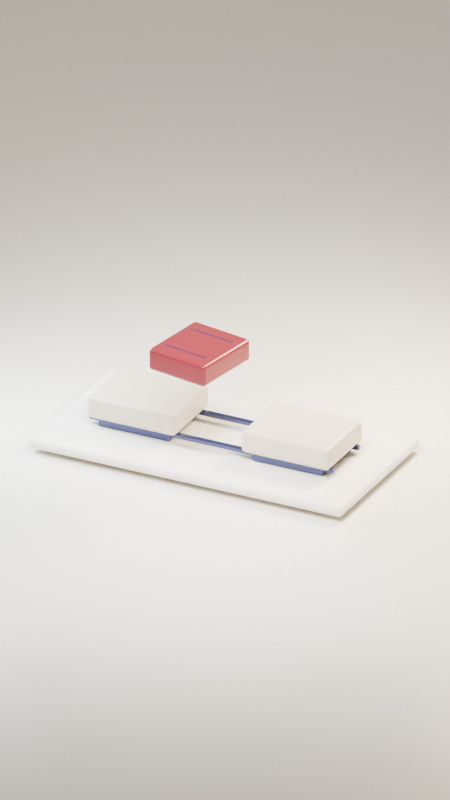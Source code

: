 # Source: scene.blend  (saved by Blender 5.2.45; exported with 4.5.12 LTS)
import bpy
from mathutils import Matrix  # noqa: F401  (used for matrix-valued properties, if any)

bpy.ops.wm.read_factory_settings(use_empty=True)
scene = bpy.context.scene
scene.name = 'Scene'

# ---- collections
col_collection = bpy.data.collections.new('Collection'); scene.collection.children.link(col_collection)

# ---- materials (node trees are filled in below, after node groups)
mat_palette_background = bpy.data.materials.new('Palette background')
mat_palette_background.diffuse_color = (0.8963, 0.855, 0.7758, 1.0)
mat_paper_stone_base = bpy.data.materials.new('Paper stone base')
mat_paper_stone_base.diffuse_color = (0.8963, 0.855, 0.7758, 1.0)
mat_ceramic_sentence_segments = bpy.data.materials.new('Ceramic sentence segments')
mat_ceramic_sentence_segments.diffuse_color = (0.7379, 0.6584, 0.5395, 1.0)
mat_precision_guide_rails = bpy.data.materials.new('Precision guide rails')
mat_precision_guide_rails.diffuse_color = (0.08866, 0.1022, 0.227, 1.0)
mat_contrasting_missing_piece = bpy.data.materials.new('Contrasting missing piece')
mat_contrasting_missing_piece.diffuse_color = (0.2705, 0.03434, 0.04667, 1.0)

# ---- material node trees
mat_palette_background.use_nodes = True; mat_palette_background.node_tree.nodes.clear()
_N = mat_palette_background.node_tree.nodes; _L = mat_palette_background.node_tree.links
n0 = _N.new('ShaderNodeBsdfPrincipled'); n0.name = 'Principled BSDF'; n0.location = (-200, 100)
n0.inputs[0].default_value = (0.8963, 0.855, 0.7758, 1.0)
n0.inputs[2].default_value = 0.48
n0.inputs[10].default_value = 0.005
n0.inputs[19].default_value = 0.08
n0.inputs[20].default_value = 0.22
n1 = _N.new('ShaderNodeOutputMaterial'); n1.name = 'Material Output'; n1.location = (200, 100)
_L.new(n0.outputs[0], n1.inputs[0])
n1.is_active_output = True
mat_paper_stone_base.use_nodes = True; mat_paper_stone_base.node_tree.nodes.clear()
_N = mat_paper_stone_base.node_tree.nodes; _L = mat_paper_stone_base.node_tree.links
n0 = _N.new('ShaderNodeBsdfPrincipled'); n0.name = 'Principled BSDF'; n0.location = (-200, 100)
n0.inputs[0].default_value = (0.8963, 0.855, 0.7758, 1.0)
n0.inputs[2].default_value = 0.65
n0.inputs[10].default_value = 0.005
n0.inputs[20].default_value = 0.22
n1 = _N.new('ShaderNodeOutputMaterial'); n1.name = 'Material Output'; n1.location = (200, 100)
_L.new(n0.outputs[0], n1.inputs[0])
n1.is_active_output = True
mat_ceramic_sentence_segments.use_nodes = True; mat_ceramic_sentence_segments.node_tree.nodes.clear()
_N = mat_ceramic_sentence_segments.node_tree.nodes; _L = mat_ceramic_sentence_segments.node_tree.links
n0 = _N.new('ShaderNodeBsdfPrincipled'); n0.name = 'Principled BSDF'; n0.location = (-200, 100)
n0.inputs[0].default_value = (0.7379, 0.6584, 0.5395, 1.0)
n0.inputs[2].default_value = 0.35
n0.inputs[10].default_value = 0.005
n0.inputs[19].default_value = 0.22
n0.inputs[20].default_value = 0.22
n1 = _N.new('ShaderNodeOutputMaterial'); n1.name = 'Material Output'; n1.location = (200, 100)
_L.new(n0.outputs[0], n1.inputs[0])
n1.is_active_output = True
mat_precision_guide_rails.use_nodes = True; mat_precision_guide_rails.node_tree.nodes.clear()
_N = mat_precision_guide_rails.node_tree.nodes; _L = mat_precision_guide_rails.node_tree.links
n0 = _N.new('ShaderNodeBsdfPrincipled'); n0.name = 'Principled BSDF'; n0.location = (-200, 100)
n0.inputs[0].default_value = (0.08866, 0.1022, 0.227, 1.0)
n0.inputs[1].default_value = 0.7
n0.inputs[2].default_value = 0.25
n0.inputs[10].default_value = 0.005
n0.inputs[19].default_value = 0.25
n0.inputs[20].default_value = 0.22
n1 = _N.new('ShaderNodeOutputMaterial'); n1.name = 'Material Output'; n1.location = (200, 100)
_L.new(n0.outputs[0], n1.inputs[0])
n1.is_active_output = True
mat_contrasting_missing_piece.use_nodes = True; mat_contrasting_missing_piece.node_tree.nodes.clear()
_N = mat_contrasting_missing_piece.node_tree.nodes; _L = mat_contrasting_missing_piece.node_tree.links
n0 = _N.new('ShaderNodeBsdfPrincipled'); n0.name = 'Principled BSDF'; n0.location = (-200, 100)
n0.inputs[0].default_value = (0.2705, 0.03434, 0.04667, 1.0)
n0.inputs[1].default_value = 0.22
n0.inputs[2].default_value = 0.27
n0.inputs[10].default_value = 0.005
n0.inputs[19].default_value = 0.3
n0.inputs[20].default_value = 0.22
n1 = _N.new('ShaderNodeOutputMaterial'); n1.name = 'Material Output'; n1.location = (200, 100)
_L.new(n0.outputs[0], n1.inputs[0])
n1.is_active_output = True

# ---- world
world_soft_studio_environment = bpy.data.worlds.new('Soft studio environment'); scene.world = world_soft_studio_environment
world_soft_studio_environment.use_nodes = True; world_soft_studio_environment.node_tree.nodes.clear()
_N = world_soft_studio_environment.node_tree.nodes; _L = world_soft_studio_environment.node_tree.links
n0 = _N.new('ShaderNodeBackground'); n0.name = 'Background'; n0.location = (-200, 100)
n0.inputs[0].default_value = (0.8963, 0.855, 0.7758, 1.0)
n0.inputs[1].default_value = 0.55
n1 = _N.new('ShaderNodeOutputWorld'); n1.name = 'World Output'; n1.location = (200, 100)
_L.new(n0.outputs[0], n1.inputs[0])
n1.is_active_output = True

# ---- cameras
cam_camera_001 = bpy.data.cameras.new('Camera.001')
cam_camera_001.type = 'ORTHO'
cam_camera_001.ortho_scale = 14.65

# ---- lights
light_large_key = bpy.data.lights.new('Large key', 'AREA')
light_large_key.energy = 1400.0
light_large_key.shape = 'DISK'
light_large_key.size = 5.0
light_soft_fill = bpy.data.lights.new('Soft fill', 'AREA')
light_soft_fill.color = (0.72, 0.85, 1.0)
light_soft_fill.energy = 700.0
light_soft_fill.shape = 'DISK'
light_soft_fill.size = 4.0
light_rim_strip = bpy.data.lights.new('Rim strip', 'AREA')
light_rim_strip.color = (1.0, 0.84, 0.63)
light_rim_strip.energy = 1100.0
light_rim_strip.shape = 'DISK'
light_rim_strip.size = 3.5

# ---- meshes
me_cube_001 = bpy.data.meshes.new('Cube.001')
me_cube_001.from_pydata([(-100.0, -100.0, -0.06), (-100.0, -100.0, 0.06), (-100.0, 100.0, -0.06), (-100.0, 100.0, 0.06), (100.0, -100.0, -0.06), (100.0, -100.0, 0.06), (100.0, 100.0, -0.06), (100.0, 100.0, 0.06)], [], [(0, 1, 3, 2), (2, 3, 7, 6), (6, 7, 5, 4), (4, 5, 1, 0), (2, 6, 4, 0), (7, 3, 1, 5)])
_uv = me_cube_001.uv_layers.new(name='UVMap')
_uv.uv.foreach_set('vector', [0.375, 0.0, 0.625, 0.0, 0.625, 0.25, 0.375, 0.25, 0.375, 0.25, 0.625, 0.25, 0.625, 0.5, 0.375, 0.5, 0.375, 0.5, 0.625, 0.5, 0.625, 0.75, 0.375, 0.75, 0.375, 0.75, 0.625, 0.75, 0.625, 1.0, 0.375, 1.0, 0.125, 0.5, 0.375, 0.5, 0.375, 0.75, 0.125, 0.75, 0.625, 0.5, 0.875, 0.5, 0.875, 0.75, 0.625, 0.75])
me_cube_001.materials.append(mat_palette_background)
me_cube_001.update()
me_cube_002 = bpy.data.meshes.new('Cube.002')
me_cube_002.from_pydata([(-3.2, -1.65, -0.1), (-3.2, -1.65, 0.1), (-3.2, 1.65, -0.1), (-3.2, 1.65, 0.1), (3.2, -1.65, -0.1), (3.2, -1.65, 0.1), (3.2, 1.65, -0.1), (3.2, 1.65, 0.1)], [], [(0, 1, 3, 2), (2, 3, 7, 6), (6, 7, 5, 4), (4, 5, 1, 0), (2, 6, 4, 0), (7, 3, 1, 5)])
_uv = me_cube_002.uv_layers.new(name='UVMap')
_uv.uv.foreach_set('vector', [0.375, 0.0, 0.625, 0.0, 0.625, 0.25, 0.375, 0.25, 0.375, 0.25, 0.625, 0.25, 0.625, 0.5, 0.375, 0.5, 0.375, 0.5, 0.625, 0.5, 0.625, 0.75, 0.375, 0.75, 0.375, 0.75, 0.625, 0.75, 0.625, 1.0, 0.375, 1.0, 0.125, 0.5, 0.375, 0.5, 0.375, 0.75, 0.125, 0.75, 0.625, 0.5, 0.875, 0.5, 0.875, 0.75, 0.625, 0.75])
me_cube_002.materials.append(mat_paper_stone_base)
me_cube_002.update()
me_cube_003 = bpy.data.meshes.new('Cube.003')
me_cube_003.from_pydata([(-0.9, -0.72, -0.22), (-0.9, -0.72, 0.22), (-0.9, 0.72, -0.22), (-0.9, 0.72, 0.22), (0.9, -0.72, -0.22), (0.9, -0.72, 0.22), (0.9, 0.72, -0.22), (0.9, 0.72, 0.22)], [], [(0, 1, 3, 2), (2, 3, 7, 6), (6, 7, 5, 4), (4, 5, 1, 0), (2, 6, 4, 0), (7, 3, 1, 5)])
_uv = me_cube_003.uv_layers.new(name='UVMap')
_uv.uv.foreach_set('vector', [0.375, 0.0, 0.625, 0.0, 0.625, 0.25, 0.375, 0.25, 0.375, 0.25, 0.625, 0.25, 0.625, 0.5, 0.375, 0.5, 0.375, 0.5, 0.625, 0.5, 0.625, 0.75, 0.375, 0.75, 0.375, 0.75, 0.625, 0.75, 0.625, 1.0, 0.375, 1.0, 0.125, 0.5, 0.375, 0.5, 0.375, 0.75, 0.125, 0.75, 0.625, 0.5, 0.875, 0.5, 0.875, 0.75, 0.625, 0.75])
me_cube_003.materials.append(mat_ceramic_sentence_segments)
me_cube_003.update()
me_cube_004 = bpy.data.meshes.new('Cube.004')
me_cube_004.from_pydata([(-0.73, -0.6, -0.09), (-0.73, -0.6, 0.09), (-0.73, 0.6, -0.09), (-0.73, 0.6, 0.09), (0.73, -0.6, -0.09), (0.73, -0.6, 0.09), (0.73, 0.6, -0.09), (0.73, 0.6, 0.09)], [], [(0, 1, 3, 2), (2, 3, 7, 6), (6, 7, 5, 4), (4, 5, 1, 0), (2, 6, 4, 0), (7, 3, 1, 5)])
_uv = me_cube_004.uv_layers.new(name='UVMap')
_uv.uv.foreach_set('vector', [0.375, 0.0, 0.625, 0.0, 0.625, 0.25, 0.375, 0.25, 0.375, 0.25, 0.625, 0.25, 0.625, 0.5, 0.375, 0.5, 0.375, 0.5, 0.625, 0.5, 0.625, 0.75, 0.375, 0.75, 0.375, 0.75, 0.625, 0.75, 0.625, 1.0, 0.375, 1.0, 0.125, 0.5, 0.375, 0.5, 0.375, 0.75, 0.125, 0.75, 0.625, 0.5, 0.875, 0.5, 0.875, 0.75, 0.625, 0.75])
me_cube_004.materials.append(mat_precision_guide_rails)
me_cube_004.update()
me_cube_005 = bpy.data.meshes.new('Cube.005')
me_cube_005.from_pydata([(-0.9, -0.72, -0.22), (-0.9, -0.72, 0.22), (-0.9, 0.72, -0.22), (-0.9, 0.72, 0.22), (0.9, -0.72, -0.22), (0.9, -0.72, 0.22), (0.9, 0.72, -0.22), (0.9, 0.72, 0.22)], [], [(0, 1, 3, 2), (2, 3, 7, 6), (6, 7, 5, 4), (4, 5, 1, 0), (2, 6, 4, 0), (7, 3, 1, 5)])
_uv = me_cube_005.uv_layers.new(name='UVMap')
_uv.uv.foreach_set('vector', [0.375, 0.0, 0.625, 0.0, 0.625, 0.25, 0.375, 0.25, 0.375, 0.25, 0.625, 0.25, 0.625, 0.5, 0.375, 0.5, 0.375, 0.5, 0.625, 0.5, 0.625, 0.75, 0.375, 0.75, 0.375, 0.75, 0.625, 0.75, 0.625, 1.0, 0.375, 1.0, 0.125, 0.5, 0.375, 0.5, 0.375, 0.75, 0.125, 0.75, 0.625, 0.5, 0.875, 0.5, 0.875, 0.75, 0.625, 0.75])
me_cube_005.materials.append(mat_ceramic_sentence_segments)
me_cube_005.update()
me_cube_006 = bpy.data.meshes.new('Cube.006')
me_cube_006.from_pydata([(-0.73, -0.6, -0.09), (-0.73, -0.6, 0.09), (-0.73, 0.6, -0.09), (-0.73, 0.6, 0.09), (0.73, -0.6, -0.09), (0.73, -0.6, 0.09), (0.73, 0.6, -0.09), (0.73, 0.6, 0.09)], [], [(0, 1, 3, 2), (2, 3, 7, 6), (6, 7, 5, 4), (4, 5, 1, 0), (2, 6, 4, 0), (7, 3, 1, 5)])
_uv = me_cube_006.uv_layers.new(name='UVMap')
_uv.uv.foreach_set('vector', [0.375, 0.0, 0.625, 0.0, 0.625, 0.25, 0.375, 0.25, 0.375, 0.25, 0.625, 0.25, 0.625, 0.5, 0.375, 0.5, 0.375, 0.5, 0.625, 0.5, 0.625, 0.75, 0.375, 0.75, 0.375, 0.75, 0.625, 0.75, 0.625, 1.0, 0.375, 1.0, 0.125, 0.5, 0.375, 0.5, 0.375, 0.75, 0.125, 0.75, 0.625, 0.5, 0.875, 0.5, 0.875, 0.75, 0.625, 0.75])
me_cube_006.materials.append(mat_precision_guide_rails)
me_cube_006.update()
me_cube_007 = bpy.data.meshes.new('Cube.007')
me_cube_007.from_pydata([(-2.5, -0.05, -0.045), (-2.5, -0.05, 0.045), (-2.5, 0.05, -0.045), (-2.5, 0.05, 0.045), (2.5, -0.05, -0.045), (2.5, -0.05, 0.045), (2.5, 0.05, -0.045), (2.5, 0.05, 0.045)], [], [(0, 1, 3, 2), (2, 3, 7, 6), (6, 7, 5, 4), (4, 5, 1, 0), (2, 6, 4, 0), (7, 3, 1, 5)])
_uv = me_cube_007.uv_layers.new(name='UVMap')
_uv.uv.foreach_set('vector', [0.375, 0.0, 0.625, 0.0, 0.625, 0.25, 0.375, 0.25, 0.375, 0.25, 0.625, 0.25, 0.625, 0.5, 0.375, 0.5, 0.375, 0.5, 0.625, 0.5, 0.625, 0.75, 0.375, 0.75, 0.375, 0.75, 0.625, 0.75, 0.625, 1.0, 0.375, 1.0, 0.125, 0.5, 0.375, 0.5, 0.375, 0.75, 0.125, 0.75, 0.625, 0.5, 0.875, 0.5, 0.875, 0.75, 0.625, 0.75])
me_cube_007.materials.append(mat_precision_guide_rails)
me_cube_007.update()
me_cube_008 = bpy.data.meshes.new('Cube.008')
me_cube_008.from_pydata([(-2.5, -0.05, -0.045), (-2.5, -0.05, 0.045), (-2.5, 0.05, -0.045), (-2.5, 0.05, 0.045), (2.5, -0.05, -0.045), (2.5, -0.05, 0.045), (2.5, 0.05, -0.045), (2.5, 0.05, 0.045)], [], [(0, 1, 3, 2), (2, 3, 7, 6), (6, 7, 5, 4), (4, 5, 1, 0), (2, 6, 4, 0), (7, 3, 1, 5)])
_uv = me_cube_008.uv_layers.new(name='UVMap')
_uv.uv.foreach_set('vector', [0.375, 0.0, 0.625, 0.0, 0.625, 0.25, 0.375, 0.25, 0.375, 0.25, 0.625, 0.25, 0.625, 0.5, 0.375, 0.5, 0.375, 0.5, 0.625, 0.5, 0.625, 0.75, 0.375, 0.75, 0.375, 0.75, 0.625, 0.75, 0.625, 1.0, 0.375, 1.0, 0.125, 0.5, 0.375, 0.5, 0.375, 0.75, 0.125, 0.75, 0.625, 0.5, 0.875, 0.5, 0.875, 0.75, 0.625, 0.75])
me_cube_008.materials.append(mat_precision_guide_rails)
me_cube_008.update()
me_cube_009 = bpy.data.meshes.new('Cube.009')
me_cube_009.from_pydata([(-0.64, -0.72, -0.22), (-0.64, -0.72, 0.22), (-0.64, 0.72, -0.22), (-0.64, 0.72, 0.22), (0.64, -0.72, -0.22), (0.64, -0.72, 0.22), (0.64, 0.72, -0.22), (0.64, 0.72, 0.22)], [], [(0, 1, 3, 2), (2, 3, 7, 6), (6, 7, 5, 4), (4, 5, 1, 0), (2, 6, 4, 0), (7, 3, 1, 5)])
_uv = me_cube_009.uv_layers.new(name='UVMap')
_uv.uv.foreach_set('vector', [0.375, 0.0, 0.625, 0.0, 0.625, 0.25, 0.375, 0.25, 0.375, 0.25, 0.625, 0.25, 0.625, 0.5, 0.375, 0.5, 0.375, 0.5, 0.625, 0.5, 0.625, 0.75, 0.375, 0.75, 0.375, 0.75, 0.625, 0.75, 0.625, 1.0, 0.375, 1.0, 0.125, 0.5, 0.375, 0.5, 0.375, 0.75, 0.125, 0.75, 0.625, 0.5, 0.875, 0.5, 0.875, 0.75, 0.625, 0.75])
me_cube_009.materials.append(mat_contrasting_missing_piece)
me_cube_009.update()
me_cube_010 = bpy.data.meshes.new('Cube.010')
me_cube_010.from_pydata([(-0.48, -0.0125, -0.006), (-0.48, -0.0125, 0.006), (-0.48, 0.0125, -0.006), (-0.48, 0.0125, 0.006), (0.48, -0.0125, -0.006), (0.48, -0.0125, 0.006), (0.48, 0.0125, -0.006), (0.48, 0.0125, 0.006)], [], [(0, 1, 3, 2), (2, 3, 7, 6), (6, 7, 5, 4), (4, 5, 1, 0), (2, 6, 4, 0), (7, 3, 1, 5)])
_uv = me_cube_010.uv_layers.new(name='UVMap')
_uv.uv.foreach_set('vector', [0.375, 0.0, 0.625, 0.0, 0.625, 0.25, 0.375, 0.25, 0.375, 0.25, 0.625, 0.25, 0.625, 0.5, 0.375, 0.5, 0.375, 0.5, 0.625, 0.5, 0.625, 0.75, 0.375, 0.75, 0.375, 0.75, 0.625, 0.75, 0.625, 1.0, 0.375, 1.0, 0.125, 0.5, 0.375, 0.5, 0.375, 0.75, 0.125, 0.75, 0.625, 0.5, 0.875, 0.5, 0.875, 0.75, 0.625, 0.75])
me_cube_010.materials.append(mat_precision_guide_rails)
me_cube_010.update()
me_cube_011 = bpy.data.meshes.new('Cube.011')
me_cube_011.from_pydata([(-0.48, -0.0125, -0.006), (-0.48, -0.0125, 0.006), (-0.48, 0.0125, -0.006), (-0.48, 0.0125, 0.006), (0.48, -0.0125, -0.006), (0.48, -0.0125, 0.006), (0.48, 0.0125, -0.006), (0.48, 0.0125, 0.006)], [], [(0, 1, 3, 2), (2, 3, 7, 6), (6, 7, 5, 4), (4, 5, 1, 0), (2, 6, 4, 0), (7, 3, 1, 5)])
_uv = me_cube_011.uv_layers.new(name='UVMap')
_uv.uv.foreach_set('vector', [0.375, 0.0, 0.625, 0.0, 0.625, 0.25, 0.375, 0.25, 0.375, 0.25, 0.625, 0.25, 0.625, 0.5, 0.375, 0.5, 0.375, 0.5, 0.625, 0.5, 0.625, 0.75, 0.375, 0.75, 0.375, 0.75, 0.625, 0.75, 0.625, 1.0, 0.375, 1.0, 0.125, 0.5, 0.375, 0.5, 0.375, 0.75, 0.125, 0.75, 0.625, 0.5, 0.875, 0.5, 0.875, 0.75, 0.625, 0.75])
me_cube_011.materials.append(mat_precision_guide_rails)
me_cube_011.update()

# ---- objects
ob_seamless_stage = bpy.data.objects.new('Seamless stage', me_cube_001)
ob_large_key = bpy.data.objects.new('Large key', light_large_key)
ob_soft_fill = bpy.data.objects.new('Soft fill', light_soft_fill)
ob_rim_strip = bpy.data.objects.new('Rim strip', light_rim_strip)
ob_camera = bpy.data.objects.new('Camera', cam_camera_001)
ob_bridge_display_base = bpy.data.objects.new('Bridge display base', me_cube_002)
ob_left_sentence_segment = bpy.data.objects.new('Left sentence segment', me_cube_003)
ob_segment_foot__1 = bpy.data.objects.new('Segment foot -1', me_cube_004)
ob_right_sentence_segment = bpy.data.objects.new('Right sentence segment', me_cube_005)
ob_segment_foot_1 = bpy.data.objects.new('Segment foot 1', me_cube_006)
ob_continuous_keyed_guide = bpy.data.objects.new('Continuous keyed guide', me_cube_007)
ob_continuous_keyed_guide_001 = bpy.data.objects.new('Continuous keyed guide.001', me_cube_008)
ob_missing_bridge_insert = bpy.data.objects.new('Missing bridge insert', None)
ob_missing_piece = bpy.data.objects.new('Missing piece', me_cube_009)
ob_inset_glint = bpy.data.objects.new('Inset glint', me_cube_010)
ob_inset_glint_001 = bpy.data.objects.new('Inset glint.001', me_cube_011)

# ---- transforms, parenting, visibility, modifiers, constraints
ob_seamless_stage.location = (0.0, 0.0, -0.13)
ob_large_key.location = (2.2, -5.0, 8.0)
ob_large_key.rotation_euler = (0.6627, -2.518e-08, 0.4145)
ob_soft_fill.location = (-5.0, -1.0, 4.5)
ob_soft_fill.rotation_euler = (0.9693, -6.753e-09, -1.373)
ob_rim_strip.location = (3.5, 4.0, 6.0)
ob_rim_strip.rotation_euler = (0.8159, 5.768e-08, 2.423)
ob_camera.location = (6.0, -12.0, 7.8)
ob_camera.rotation_euler = (1.102, 2.565e-08, 0.4636)
ob_bridge_display_base.location = (0.0, 0.0, 0.12)
_m = ob_bridge_display_base.modifiers.new('Soft machined edges', 'BEVEL')
_m.width = 0.15
_m.width_pct = 0.15
_m.segments = 3
_m = ob_bridge_display_base.modifiers.new('Weighted corner normals', 'WEIGHTED_NORMAL')
ob_left_sentence_segment.location = (-1.57, 0.0, 0.62)
_m = ob_left_sentence_segment.modifiers.new('Soft machined edges', 'BEVEL')
_m.width = 0.08
_m.width_pct = 0.08
_m.segments = 3
_m = ob_left_sentence_segment.modifiers.new('Weighted corner normals', 'WEIGHTED_NORMAL')
ob_segment_foot__1.location = (-1.57, 0.0, 0.31)
_m = ob_segment_foot__1.modifiers.new('Soft machined edges', 'BEVEL')
_m.width = 0.035
_m.width_pct = 0.035
_m.segments = 3
_m = ob_segment_foot__1.modifiers.new('Weighted corner normals', 'WEIGHTED_NORMAL')
ob_right_sentence_segment.location = (1.57, 0.0, 0.62)
_m = ob_right_sentence_segment.modifiers.new('Soft machined edges', 'BEVEL')
_m.width = 0.08
_m.width_pct = 0.08
_m.segments = 3
_m = ob_right_sentence_segment.modifiers.new('Weighted corner normals', 'WEIGHTED_NORMAL')
ob_segment_foot_1.location = (1.57, 0.0, 0.31)
_m = ob_segment_foot_1.modifiers.new('Soft machined edges', 'BEVEL')
_m.width = 0.035
_m.width_pct = 0.035
_m.segments = 3
_m = ob_segment_foot_1.modifiers.new('Weighted corner normals', 'WEIGHTED_NORMAL')
ob_continuous_keyed_guide.location = (0.0, -0.52, 0.355)
_m = ob_continuous_keyed_guide.modifiers.new('Soft machined edges', 'BEVEL')
_m.width = 0.02
_m.width_pct = 0.02
_m.segments = 3
_m = ob_continuous_keyed_guide.modifiers.new('Weighted corner normals', 'WEIGHTED_NORMAL')
ob_continuous_keyed_guide_001.location = (0.0, 0.52, 0.355)
_m = ob_continuous_keyed_guide_001.modifiers.new('Soft machined edges', 'BEVEL')
_m.width = 0.02
_m.width_pct = 0.02
_m.segments = 3
_m = ob_continuous_keyed_guide_001.modifiers.new('Weighted corner normals', 'WEIGHTED_NORMAL')
ob_missing_bridge_insert.location = (0.0, -1.05, 2.42)
ob_missing_bridge_insert.rotation_euler = (0.0, 0.0, -0.1745)
ob_missing_piece.parent = ob_missing_bridge_insert
ob_missing_piece.location = (0.0, 0.0, 0.0)
_m = ob_missing_piece.modifiers.new('Soft machined edges', 'BEVEL')
_m.width = 0.07
_m.width_pct = 0.07
_m.segments = 3
_m = ob_missing_piece.modifiers.new('Weighted corner normals', 'WEIGHTED_NORMAL')
ob_inset_glint.parent = ob_missing_bridge_insert
ob_inset_glint.location = (0.0, -0.4, 0.222)
_m = ob_inset_glint.modifiers.new('Soft machined edges', 'BEVEL')
_m.width = 0.007
_m.width_pct = 0.007
_m.segments = 3
_m = ob_inset_glint.modifiers.new('Weighted corner normals', 'WEIGHTED_NORMAL')
ob_inset_glint_001.parent = ob_missing_bridge_insert
ob_inset_glint_001.location = (0.0, 0.4, 0.222)
_m = ob_inset_glint_001.modifiers.new('Soft machined edges', 'BEVEL')
_m.width = 0.007
_m.width_pct = 0.007
_m.segments = 3
_m = ob_inset_glint_001.modifiers.new('Weighted corner normals', 'WEIGHTED_NORMAL')

# ---- collection membership
col_collection.objects.link(ob_seamless_stage)
col_collection.objects.link(ob_large_key)
col_collection.objects.link(ob_soft_fill)
col_collection.objects.link(ob_rim_strip)
col_collection.objects.link(ob_camera)
col_collection.objects.link(ob_bridge_display_base)
col_collection.objects.link(ob_left_sentence_segment)
col_collection.objects.link(ob_segment_foot__1)
col_collection.objects.link(ob_right_sentence_segment)
col_collection.objects.link(ob_segment_foot_1)
col_collection.objects.link(ob_continuous_keyed_guide)
col_collection.objects.link(ob_continuous_keyed_guide_001)
col_collection.objects.link(ob_missing_bridge_insert)
col_collection.objects.link(ob_missing_piece)
col_collection.objects.link(ob_inset_glint)
col_collection.objects.link(ob_inset_glint_001)

# ---- scene / render settings (as saved in the file)
scene.camera = ob_camera
scene.frame_start = 1; scene.frame_end = 48; scene.frame_set(1)
scene.render.engine = 'BLENDER_EEVEE_NEXT'
scene.render.image_settings.color_mode = 'RGB'
scene.render.resolution_x = 540
scene.render.resolution_y = 960
scene.render.fps = 12
scene.render.bake_bias = 0.0
scene.render.bake_samples = 0
scene.render.compositor_device = 'GPU'
scene.eevee.taa_render_samples = 16
scene.eevee.use_volume_custom_range = False
scene.eevee.gtao_quality = 0.5
scene.eevee.fast_gi_thickness_near = 0.1
scene.eevee.fast_gi_thickness_far = 0.0
scene.eevee.fast_gi_quality = 0.5
scene.eevee.ray_tracing_options.screen_trace_thickness = 0.1
scene.view_settings.look = 'AgX - Medium High Contrast'
bpy.context.view_layer.update()
